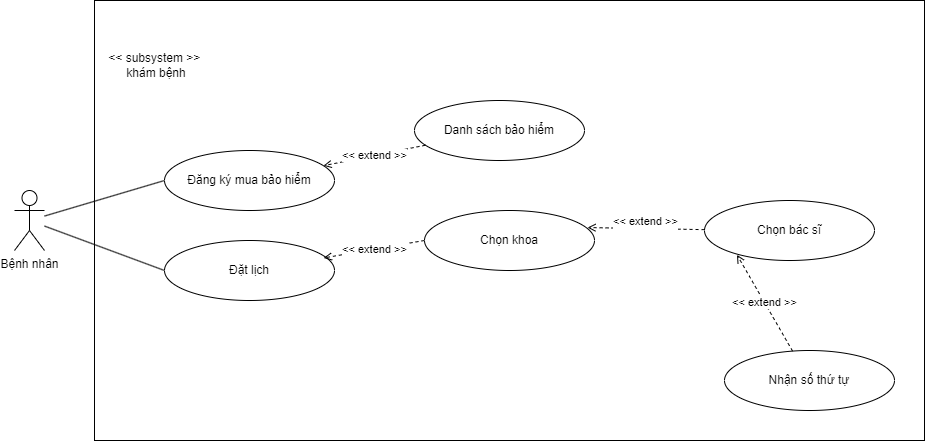

The diagram above was exported from draw.io. Its source (the exported page's mxGraphModel, read from the mxfile embedded in the PNG):
<mxGraphModel dx="2249" dy="800" grid="1" gridSize="10" guides="1" tooltips="1" connect="1" arrows="1" fold="1" page="1" pageScale="1" pageWidth="827" pageHeight="1169" math="0" shadow="0">
  <root>
    <mxCell id="0" />
    <mxCell id="1" parent="0" />
    <mxCell id="wHN7HkdyibyC3giO82CA-1" value="" style="rounded=0;whiteSpace=wrap;html=1;gradientColor=none;" vertex="1" parent="1">
      <mxGeometry x="70" y="850" width="830" height="440" as="geometry" />
    </mxCell>
    <mxCell id="KeJUPuu4a9_eMubfg5B_-1" style="edgeStyle=none;rounded=0;orthogonalLoop=1;jettySize=auto;html=1;entryX=0;entryY=0.5;entryDx=0;entryDy=0;endArrow=none;endFill=0;" edge="1" parent="1" source="KeJUPuu4a9_eMubfg5B_-3" target="KeJUPuu4a9_eMubfg5B_-4">
      <mxGeometry relative="1" as="geometry" />
    </mxCell>
    <mxCell id="KeJUPuu4a9_eMubfg5B_-2" style="edgeStyle=none;rounded=0;orthogonalLoop=1;jettySize=auto;html=1;entryX=0;entryY=0.5;entryDx=0;entryDy=0;endArrow=none;endFill=0;" edge="1" parent="1" source="KeJUPuu4a9_eMubfg5B_-3" target="KeJUPuu4a9_eMubfg5B_-12">
      <mxGeometry relative="1" as="geometry" />
    </mxCell>
    <mxCell id="KeJUPuu4a9_eMubfg5B_-3" value="Bệnh nhân" style="shape=umlActor;verticalLabelPosition=bottom;verticalAlign=top;html=1;outlineConnect=0;" vertex="1" parent="1">
      <mxGeometry x="-10" y="1040" width="30" height="60" as="geometry" />
    </mxCell>
    <mxCell id="KeJUPuu4a9_eMubfg5B_-4" value="Đặt lịch" style="ellipse;whiteSpace=wrap;html=1;" vertex="1" parent="1">
      <mxGeometry x="140" y="1090" width="170" height="60" as="geometry" />
    </mxCell>
    <mxCell id="KeJUPuu4a9_eMubfg5B_-5" value="Nhận số thứ tự" style="ellipse;whiteSpace=wrap;html=1;" vertex="1" parent="1">
      <mxGeometry x="700" y="1200" width="170" height="60" as="geometry" />
    </mxCell>
    <mxCell id="KeJUPuu4a9_eMubfg5B_-6" value="&amp;lt;&amp;lt; extend &amp;gt;&amp;gt;" style="edgeStyle=none;rounded=0;orthogonalLoop=1;jettySize=auto;html=1;dashed=1;endArrow=open;endFill=0;entryX=0.936;entryY=0.291;entryDx=0;entryDy=0;exitX=0;exitY=0.5;exitDx=0;exitDy=0;entryPerimeter=0;" edge="1" parent="1" source="KeJUPuu4a9_eMubfg5B_-7" target="KeJUPuu4a9_eMubfg5B_-4">
      <mxGeometry relative="1" as="geometry">
        <mxPoint x="320" y="1320" as="targetPoint" />
      </mxGeometry>
    </mxCell>
    <mxCell id="KeJUPuu4a9_eMubfg5B_-7" value="Chọn khoa" style="ellipse;whiteSpace=wrap;html=1;" vertex="1" parent="1">
      <mxGeometry x="400" y="1060" width="170" height="60" as="geometry" />
    </mxCell>
    <mxCell id="KeJUPuu4a9_eMubfg5B_-8" value="&amp;lt;&amp;lt; subsystem &amp;gt;&amp;gt;&amp;nbsp;&lt;br&gt;khám bệnh" style="text;html=1;strokeColor=none;fillColor=none;align=center;verticalAlign=middle;whiteSpace=wrap;rounded=0;" vertex="1" parent="1">
      <mxGeometry x="82" y="900" width="100" height="30" as="geometry" />
    </mxCell>
    <mxCell id="KeJUPuu4a9_eMubfg5B_-9" value="&#10;&lt;span style=&quot;color: rgb(0, 0, 0); font-family: Helvetica; font-size: 11px; font-style: normal; font-variant-ligatures: normal; font-variant-caps: normal; font-weight: 400; letter-spacing: normal; orphans: 2; text-align: center; text-indent: 0px; text-transform: none; widows: 2; word-spacing: 0px; -webkit-text-stroke-width: 0px; background-color: rgb(255, 255, 255); text-decoration-thickness: initial; text-decoration-style: initial; text-decoration-color: initial; float: none; display: inline !important;&quot;&gt;&amp;lt;&amp;lt; extend &amp;gt;&amp;gt;&lt;/span&gt;&#10;&#10;" style="edgeStyle=none;rounded=0;orthogonalLoop=1;jettySize=auto;html=1;entryX=0.959;entryY=0.284;entryDx=0;entryDy=0;dashed=1;endArrow=open;endFill=0;entryPerimeter=0;" edge="1" parent="1" source="KeJUPuu4a9_eMubfg5B_-10" target="KeJUPuu4a9_eMubfg5B_-7">
      <mxGeometry relative="1" as="geometry">
        <mxPoint x="710" y="1250" as="sourcePoint" />
      </mxGeometry>
    </mxCell>
    <mxCell id="KeJUPuu4a9_eMubfg5B_-10" value="Chọn bác sĩ" style="ellipse;whiteSpace=wrap;html=1;" vertex="1" parent="1">
      <mxGeometry x="680" y="1050" width="170" height="60" as="geometry" />
    </mxCell>
    <mxCell id="KeJUPuu4a9_eMubfg5B_-11" value="&amp;lt;&amp;lt; extend &amp;gt;&amp;gt;" style="edgeStyle=none;rounded=0;orthogonalLoop=1;jettySize=auto;html=1;entryX=0.191;entryY=0.905;entryDx=0;entryDy=0;dashed=1;endArrow=open;endFill=0;entryPerimeter=0;" edge="1" parent="1" source="KeJUPuu4a9_eMubfg5B_-5" target="KeJUPuu4a9_eMubfg5B_-10">
      <mxGeometry relative="1" as="geometry" />
    </mxCell>
    <mxCell id="KeJUPuu4a9_eMubfg5B_-12" value="Đăng ký mua bảo hiểm" style="ellipse;whiteSpace=wrap;html=1;" vertex="1" parent="1">
      <mxGeometry x="140" y="1000" width="170" height="60" as="geometry" />
    </mxCell>
    <mxCell id="KeJUPuu4a9_eMubfg5B_-13" value="Danh sách bảo hiểm" style="ellipse;whiteSpace=wrap;html=1;" vertex="1" parent="1">
      <mxGeometry x="390" y="950" width="170" height="60" as="geometry" />
    </mxCell>
    <mxCell id="KeJUPuu4a9_eMubfg5B_-14" value="&amp;lt;&amp;lt; extend &amp;gt;&amp;gt;" style="edgeStyle=none;rounded=0;orthogonalLoop=1;jettySize=auto;html=1;dashed=1;endArrow=open;endFill=0;" edge="1" parent="1" source="KeJUPuu4a9_eMubfg5B_-13" target="KeJUPuu4a9_eMubfg5B_-12">
      <mxGeometry relative="1" as="geometry">
        <mxPoint x="309.1199999999999" y="1117.46" as="targetPoint" />
        <mxPoint x="410" y="1100" as="sourcePoint" />
      </mxGeometry>
    </mxCell>
  </root>
</mxGraphModel>